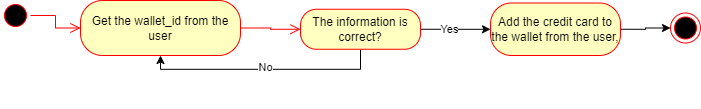

The diagram above was exported from draw.io. Its source (the exported page's mxGraphModel, read from the mxfile embedded in the PNG):
<mxGraphModel dx="1120" dy="426" grid="0" gridSize="10" guides="1" tooltips="1" connect="1" arrows="1" fold="1" page="1" pageScale="1" pageWidth="827" pageHeight="1169" math="0" shadow="0">
  <root>
    <mxCell id="0" />
    <mxCell id="1" parent="0" />
    <mxCell id="xqWu6qPIYCZZqQkP5xBB-1" value="" style="ellipse;html=1;shape=startState;fillColor=#000000;strokeColor=#ff0000;" parent="1" vertex="1">
      <mxGeometry x="30" y="275" width="30" height="30" as="geometry" />
    </mxCell>
    <mxCell id="xqWu6qPIYCZZqQkP5xBB-2" value="" style="edgeStyle=orthogonalEdgeStyle;html=1;verticalAlign=bottom;endArrow=open;endSize=8;strokeColor=#ff0000;rounded=0;" parent="1" source="xqWu6qPIYCZZqQkP5xBB-1" target="xqWu6qPIYCZZqQkP5xBB-3" edge="1">
      <mxGeometry relative="1" as="geometry">
        <mxPoint x="110" y="290" as="targetPoint" />
      </mxGeometry>
    </mxCell>
    <mxCell id="xqWu6qPIYCZZqQkP5xBB-3" value="Get the wallet_id from the user" style="rounded=1;whiteSpace=wrap;html=1;arcSize=40;fontColor=#000000;fillColor=#ffffc0;strokeColor=#ff0000;" parent="1" vertex="1">
      <mxGeometry x="110" y="275" width="160" height="55" as="geometry" />
    </mxCell>
    <mxCell id="xqWu6qPIYCZZqQkP5xBB-4" value="" style="edgeStyle=orthogonalEdgeStyle;html=1;verticalAlign=bottom;endArrow=open;endSize=8;strokeColor=#ff0000;rounded=0;entryX=0;entryY=0.5;entryDx=0;entryDy=0;" parent="1" source="xqWu6qPIYCZZqQkP5xBB-3" target="1ecbzzg6FRhh1ywfFG86-1" edge="1">
      <mxGeometry relative="1" as="geometry">
        <mxPoint x="330" y="335" as="targetPoint" />
      </mxGeometry>
    </mxCell>
    <mxCell id="xqWu6qPIYCZZqQkP5xBB-5" style="edgeStyle=orthogonalEdgeStyle;rounded=0;orthogonalLoop=1;jettySize=auto;html=1;exitX=1;exitY=0.5;exitDx=0;exitDy=0;entryX=0;entryY=0.5;entryDx=0;entryDy=0;" parent="1" source="xqWu6qPIYCZZqQkP5xBB-6" target="xqWu6qPIYCZZqQkP5xBB-7" edge="1">
      <mxGeometry relative="1" as="geometry" />
    </mxCell>
    <mxCell id="xqWu6qPIYCZZqQkP5xBB-6" value="Add the credit card to the wallet from the user," style="rounded=1;whiteSpace=wrap;html=1;arcSize=40;fontColor=#000000;fillColor=#ffffc0;strokeColor=#ff0000;" parent="1" vertex="1">
      <mxGeometry x="520" y="277.5" width="130" height="52.5" as="geometry" />
    </mxCell>
    <mxCell id="xqWu6qPIYCZZqQkP5xBB-7" value="" style="ellipse;html=1;shape=endState;fillColor=#000000;strokeColor=#ff0000;" parent="1" vertex="1">
      <mxGeometry x="700" y="287.5" width="30" height="30" as="geometry" />
    </mxCell>
    <mxCell id="xqWu6qPIYCZZqQkP5xBB-8" style="edgeStyle=orthogonalEdgeStyle;rounded=0;orthogonalLoop=1;jettySize=auto;html=1;exitX=0.5;exitY=1;exitDx=0;exitDy=0;" parent="1" edge="1">
      <mxGeometry relative="1" as="geometry">
        <mxPoint x="340" y="375" as="sourcePoint" />
        <mxPoint x="340" y="375" as="targetPoint" />
      </mxGeometry>
    </mxCell>
    <mxCell id="1ecbzzg6FRhh1ywfFG86-2" style="edgeStyle=orthogonalEdgeStyle;rounded=0;orthogonalLoop=1;jettySize=auto;html=1;exitX=0.5;exitY=1;exitDx=0;exitDy=0;entryX=0.5;entryY=1;entryDx=0;entryDy=0;" parent="1" source="1ecbzzg6FRhh1ywfFG86-1" target="xqWu6qPIYCZZqQkP5xBB-3" edge="1">
      <mxGeometry relative="1" as="geometry" />
    </mxCell>
    <mxCell id="1ecbzzg6FRhh1ywfFG86-3" value="No" style="edgeLabel;html=1;align=center;verticalAlign=middle;resizable=0;points=[];" parent="1ecbzzg6FRhh1ywfFG86-2" connectable="0" vertex="1">
      <mxGeometry x="-0.2139" y="-2" relative="1" as="geometry">
        <mxPoint x="-24" as="offset" />
      </mxGeometry>
    </mxCell>
    <mxCell id="1ecbzzg6FRhh1ywfFG86-4" style="edgeStyle=orthogonalEdgeStyle;rounded=0;orthogonalLoop=1;jettySize=auto;html=1;exitX=1;exitY=0.5;exitDx=0;exitDy=0;" parent="1" source="1ecbzzg6FRhh1ywfFG86-1" target="xqWu6qPIYCZZqQkP5xBB-6" edge="1">
      <mxGeometry relative="1" as="geometry" />
    </mxCell>
    <mxCell id="1ecbzzg6FRhh1ywfFG86-5" value="Yes" style="edgeLabel;html=1;align=center;verticalAlign=middle;resizable=0;points=[];" parent="1ecbzzg6FRhh1ywfFG86-4" connectable="0" vertex="1">
      <mxGeometry x="-0.1766" relative="1" as="geometry">
        <mxPoint as="offset" />
      </mxGeometry>
    </mxCell>
    <mxCell id="1ecbzzg6FRhh1ywfFG86-1" value="The information is correct?" style="rounded=1;whiteSpace=wrap;html=1;arcSize=40;fontColor=#000000;fillColor=#ffffc0;strokeColor=#ff0000;" parent="1" vertex="1">
      <mxGeometry x="330" y="283.75" width="120" height="40" as="geometry" />
    </mxCell>
  </root>
</mxGraphModel>